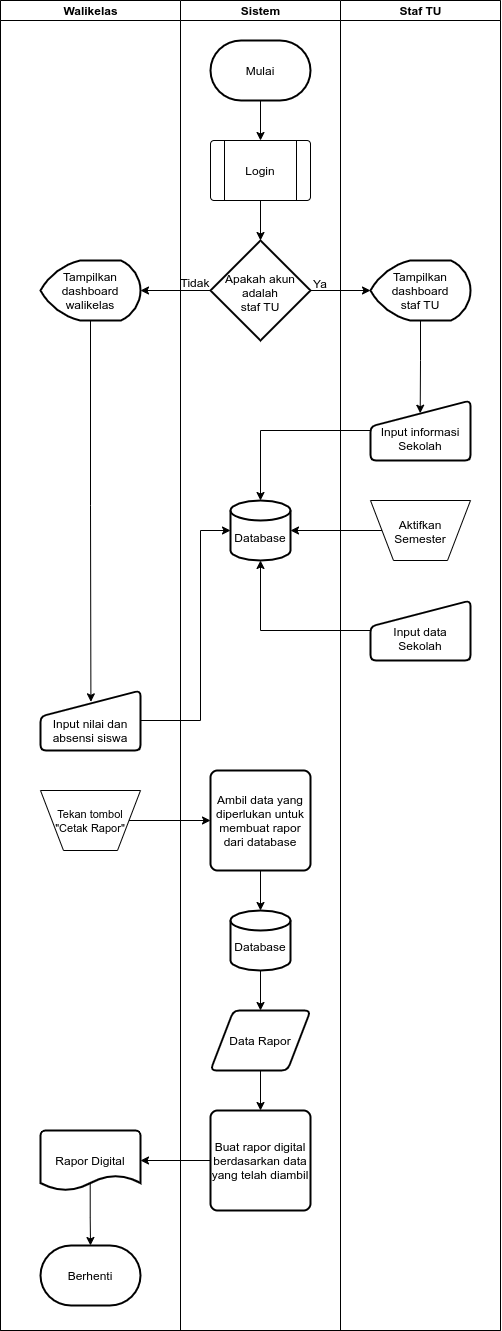

The diagram above was exported from draw.io. Its source (the exported page's mxGraphModel, read from the mxfile embedded in the PNG):
<mxGraphModel dx="1231" dy="711" grid="1" gridSize="10" guides="1" tooltips="1" connect="1" arrows="1" fold="1" page="1" pageScale="1" pageWidth="1100" pageHeight="850" background="#ffffff" math="0" shadow="0">
  <root>
    <mxCell id="0" />
    <mxCell id="1" parent="0" />
    <mxCell id="77e6c97f196da883-1" value="" style="swimlane;html=1;childLayout=stackLayout;startSize=0;rounded=0;shadow=0;labelBackgroundColor=none;strokeWidth=1;fontFamily=Verdana;fontSize=8;align=center;" parent="1" vertex="1">
      <mxGeometry x="70" y="90" width="500" height="1330" as="geometry" />
    </mxCell>
    <mxCell id="77e6c97f196da883-2" value="Walikelas" style="swimlane;html=1;startSize=20;" parent="77e6c97f196da883-1" vertex="1">
      <mxGeometry width="180" height="1330" as="geometry" />
    </mxCell>
    <mxCell id="JBHgxiN1f_c6C6LNTwu3-44" style="edgeStyle=orthogonalEdgeStyle;rounded=0;orthogonalLoop=1;jettySize=auto;html=1;exitX=0.5;exitY=1;exitDx=0;exitDy=0;entryX=0.504;entryY=0.189;entryDx=0;entryDy=0;entryPerimeter=0;exitPerimeter=0;" parent="77e6c97f196da883-2" source="JBHgxiN1f_c6C6LNTwu3-54" target="JBHgxiN1f_c6C6LNTwu3-43" edge="1">
      <mxGeometry relative="1" as="geometry" />
    </mxCell>
    <mxCell id="JBHgxiN1f_c6C6LNTwu3-43" value="Input nilai dan absensi siswa" style="html=1;strokeWidth=2;shape=manualInput;whiteSpace=wrap;rounded=1;size=26;arcSize=11;spacingTop=20;" parent="77e6c97f196da883-2" vertex="1">
      <mxGeometry x="40" y="690" width="100" height="60" as="geometry" />
    </mxCell>
    <mxCell id="JBHgxiN1f_c6C6LNTwu3-54" value="Tampilkan&lt;br&gt;dashboard&lt;br&gt;walikelas" style="strokeWidth=2;html=1;shape=mxgraph.flowchart.display;whiteSpace=wrap;" parent="77e6c97f196da883-2" vertex="1">
      <mxGeometry x="40" y="260" width="100" height="60" as="geometry" />
    </mxCell>
    <mxCell id="JBHgxiN1f_c6C6LNTwu3-127" style="edgeStyle=orthogonalEdgeStyle;rounded=0;orthogonalLoop=1;jettySize=auto;html=1;exitX=0.497;exitY=0.879;exitDx=0;exitDy=0;exitPerimeter=0;entryX=0.5;entryY=0;entryDx=0;entryDy=0;entryPerimeter=0;startArrow=none;startFill=0;fontColor=none;" parent="77e6c97f196da883-2" source="JBHgxiN1f_c6C6LNTwu3-95" target="JBHgxiN1f_c6C6LNTwu3-125" edge="1">
      <mxGeometry relative="1" as="geometry" />
    </mxCell>
    <mxCell id="JBHgxiN1f_c6C6LNTwu3-95" value="Rapor Digital" style="strokeWidth=2;html=1;shape=mxgraph.flowchart.document2;whiteSpace=wrap;size=0.25;fontColor=none;" parent="77e6c97f196da883-2" vertex="1">
      <mxGeometry x="40" y="1130" width="100" height="60" as="geometry" />
    </mxCell>
    <mxCell id="JBHgxiN1f_c6C6LNTwu3-125" value="Berhenti" style="strokeWidth=2;html=1;shape=mxgraph.flowchart.terminator;whiteSpace=wrap;fontColor=none;" parent="77e6c97f196da883-2" vertex="1">
      <mxGeometry x="40" y="1245" width="100" height="60" as="geometry" />
    </mxCell>
    <mxCell id="KLNIhrBU3LcbtWQrEwo1-1" value="" style="verticalLabelPosition=bottom;verticalAlign=top;html=1;shape=trapezoid;perimeter=trapezoidPerimeter;whiteSpace=wrap;size=0.23;arcSize=10;flipV=1;" vertex="1" parent="77e6c97f196da883-2">
      <mxGeometry x="40" y="790" width="100" height="60" as="geometry" />
    </mxCell>
    <mxCell id="KLNIhrBU3LcbtWQrEwo1-4" value="&lt;font style=&quot;font-size: 11px&quot;&gt;Tekan tombol&lt;br&gt;&quot;Cetak Rapor&quot;&lt;/font&gt;" style="text;html=1;strokeColor=none;fillColor=none;align=center;verticalAlign=middle;whiteSpace=wrap;rounded=0;" vertex="1" parent="77e6c97f196da883-2">
      <mxGeometry x="50" y="805" width="80" height="30" as="geometry" />
    </mxCell>
    <mxCell id="JBHgxiN1f_c6C6LNTwu3-103" style="edgeStyle=orthogonalEdgeStyle;rounded=0;orthogonalLoop=1;jettySize=auto;html=1;exitX=0;exitY=0.5;exitDx=0;exitDy=0;entryX=1;entryY=0.5;entryDx=0;entryDy=0;entryPerimeter=0;startArrow=none;startFill=0;fontColor=none;" parent="77e6c97f196da883-1" source="JBHgxiN1f_c6C6LNTwu3-92" target="JBHgxiN1f_c6C6LNTwu3-95" edge="1">
      <mxGeometry relative="1" as="geometry" />
    </mxCell>
    <mxCell id="77e6c97f196da883-3" value="Sistem" style="swimlane;html=1;startSize=20;" parent="77e6c97f196da883-1" vertex="1">
      <mxGeometry x="180" width="160" height="1330" as="geometry" />
    </mxCell>
    <mxCell id="JBHgxiN1f_c6C6LNTwu3-46" value="Database" style="strokeWidth=2;html=1;shape=mxgraph.flowchart.database;whiteSpace=wrap;spacingTop=13;" parent="77e6c97f196da883-3" vertex="1">
      <mxGeometry x="50" y="500" width="60" height="60" as="geometry" />
    </mxCell>
    <mxCell id="JBHgxiN1f_c6C6LNTwu3-60" style="edgeStyle=orthogonalEdgeStyle;rounded=0;orthogonalLoop=1;jettySize=auto;html=1;exitX=0.5;exitY=1;exitDx=0;exitDy=0;exitPerimeter=0;entryX=0.5;entryY=0;entryDx=0;entryDy=0;" parent="77e6c97f196da883-3" source="JBHgxiN1f_c6C6LNTwu3-2" target="JBHgxiN1f_c6C6LNTwu3-59" edge="1">
      <mxGeometry relative="1" as="geometry" />
    </mxCell>
    <mxCell id="JBHgxiN1f_c6C6LNTwu3-2" value="Mulai" style="strokeWidth=2;html=1;shape=mxgraph.flowchart.terminator;whiteSpace=wrap;" parent="77e6c97f196da883-3" vertex="1">
      <mxGeometry x="30" y="40" width="100" height="60" as="geometry" />
    </mxCell>
    <mxCell id="JBHgxiN1f_c6C6LNTwu3-56" value="Apakah akun&lt;br&gt;adalah&lt;br&gt;staf TU" style="strokeWidth=2;html=1;shape=mxgraph.flowchart.decision;whiteSpace=wrap;spacingTop=4;" parent="77e6c97f196da883-3" vertex="1">
      <mxGeometry x="30" y="240" width="100" height="100" as="geometry" />
    </mxCell>
    <mxCell id="JBHgxiN1f_c6C6LNTwu3-58" value="" style="verticalLabelPosition=bottom;verticalAlign=top;html=1;shape=process;whiteSpace=wrap;rounded=1;size=0.14;arcSize=6;" parent="77e6c97f196da883-3" vertex="1">
      <mxGeometry x="30" y="140" width="100" height="60" as="geometry" />
    </mxCell>
    <mxCell id="JBHgxiN1f_c6C6LNTwu3-61" style="edgeStyle=orthogonalEdgeStyle;rounded=0;orthogonalLoop=1;jettySize=auto;html=1;exitX=0.5;exitY=1;exitDx=0;exitDy=0;entryX=0.5;entryY=0;entryDx=0;entryDy=0;entryPerimeter=0;" parent="77e6c97f196da883-3" source="JBHgxiN1f_c6C6LNTwu3-59" target="JBHgxiN1f_c6C6LNTwu3-56" edge="1">
      <mxGeometry relative="1" as="geometry" />
    </mxCell>
    <mxCell id="JBHgxiN1f_c6C6LNTwu3-59" value="Login" style="text;html=1;strokeColor=none;fillColor=none;align=center;verticalAlign=middle;whiteSpace=wrap;rounded=0;" parent="77e6c97f196da883-3" vertex="1">
      <mxGeometry x="50" y="140" width="60" height="60" as="geometry" />
    </mxCell>
    <mxCell id="JBHgxiN1f_c6C6LNTwu3-69" value="Ya" style="text;html=1;strokeColor=none;fillColor=none;align=center;verticalAlign=middle;whiteSpace=wrap;rounded=0;" parent="77e6c97f196da883-3" vertex="1">
      <mxGeometry x="130" y="275" width="20" height="15" as="geometry" />
    </mxCell>
    <mxCell id="JBHgxiN1f_c6C6LNTwu3-77" value="Tidak" style="text;html=1;strokeColor=none;fillColor=none;align=center;verticalAlign=middle;whiteSpace=wrap;rounded=0;" parent="77e6c97f196da883-3" vertex="1">
      <mxGeometry y="277" width="30" height="10" as="geometry" />
    </mxCell>
    <mxCell id="KLNIhrBU3LcbtWQrEwo1-11" style="edgeStyle=orthogonalEdgeStyle;rounded=0;orthogonalLoop=1;jettySize=auto;html=1;exitX=0.5;exitY=1;exitDx=0;exitDy=0;entryX=0.5;entryY=0;entryDx=0;entryDy=0;entryPerimeter=0;startArrow=none;startFill=0;" edge="1" parent="77e6c97f196da883-3" source="JBHgxiN1f_c6C6LNTwu3-86" target="KLNIhrBU3LcbtWQrEwo1-6">
      <mxGeometry relative="1" as="geometry" />
    </mxCell>
    <mxCell id="JBHgxiN1f_c6C6LNTwu3-86" value="Ambil data yang diperlukan untuk membuat rapor dari database" style="rounded=1;whiteSpace=wrap;html=1;absoluteArcSize=1;arcSize=14;strokeWidth=2;fontColor=none;" parent="77e6c97f196da883-3" vertex="1">
      <mxGeometry x="30" y="770" width="100" height="100" as="geometry" />
    </mxCell>
    <mxCell id="JBHgxiN1f_c6C6LNTwu3-93" style="edgeStyle=orthogonalEdgeStyle;rounded=0;orthogonalLoop=1;jettySize=auto;html=1;exitX=0.5;exitY=1;exitDx=0;exitDy=0;entryX=0.5;entryY=0;entryDx=0;entryDy=0;fontColor=none;" parent="77e6c97f196da883-3" source="JBHgxiN1f_c6C6LNTwu3-90" target="JBHgxiN1f_c6C6LNTwu3-92" edge="1">
      <mxGeometry relative="1" as="geometry" />
    </mxCell>
    <mxCell id="JBHgxiN1f_c6C6LNTwu3-90" value="Data Rapor" style="shape=parallelogram;html=1;strokeWidth=2;perimeter=parallelogramPerimeter;whiteSpace=wrap;rounded=1;arcSize=12;size=0.23;fontColor=none;" parent="77e6c97f196da883-3" vertex="1">
      <mxGeometry x="30" y="1010" width="100" height="60" as="geometry" />
    </mxCell>
    <mxCell id="JBHgxiN1f_c6C6LNTwu3-92" value="Buat rapor digital berdasarkan data yang telah diambil" style="rounded=1;whiteSpace=wrap;html=1;absoluteArcSize=1;arcSize=14;strokeWidth=2;fontColor=none;" parent="77e6c97f196da883-3" vertex="1">
      <mxGeometry x="30" y="1110" width="100" height="100" as="geometry" />
    </mxCell>
    <mxCell id="KLNIhrBU3LcbtWQrEwo1-12" style="edgeStyle=orthogonalEdgeStyle;rounded=0;orthogonalLoop=1;jettySize=auto;html=1;exitX=0.5;exitY=1;exitDx=0;exitDy=0;exitPerimeter=0;entryX=0.5;entryY=0;entryDx=0;entryDy=0;startArrow=none;startFill=0;" edge="1" parent="77e6c97f196da883-3" source="KLNIhrBU3LcbtWQrEwo1-6" target="JBHgxiN1f_c6C6LNTwu3-90">
      <mxGeometry relative="1" as="geometry" />
    </mxCell>
    <mxCell id="KLNIhrBU3LcbtWQrEwo1-6" value="Database" style="strokeWidth=2;html=1;shape=mxgraph.flowchart.database;whiteSpace=wrap;spacingTop=13;" vertex="1" parent="77e6c97f196da883-3">
      <mxGeometry x="50" y="910" width="60" height="60" as="geometry" />
    </mxCell>
    <mxCell id="JBHgxiN1f_c6C6LNTwu3-67" style="edgeStyle=orthogonalEdgeStyle;rounded=0;orthogonalLoop=1;jettySize=auto;html=1;exitX=1;exitY=0.5;exitDx=0;exitDy=0;exitPerimeter=0;entryX=0;entryY=0.5;entryDx=0;entryDy=0;entryPerimeter=0;fontColor=none;" parent="77e6c97f196da883-1" source="JBHgxiN1f_c6C6LNTwu3-56" edge="1">
      <mxGeometry relative="1" as="geometry">
        <mxPoint x="369.9999999999998" y="290" as="targetPoint" />
      </mxGeometry>
    </mxCell>
    <mxCell id="KLNIhrBU3LcbtWQrEwo1-2" style="edgeStyle=orthogonalEdgeStyle;rounded=0;orthogonalLoop=1;jettySize=auto;html=1;exitX=1;exitY=0.5;exitDx=0;exitDy=0;entryX=0;entryY=0.5;entryDx=0;entryDy=0;startArrow=none;startFill=0;" edge="1" parent="77e6c97f196da883-1" source="KLNIhrBU3LcbtWQrEwo1-1" target="JBHgxiN1f_c6C6LNTwu3-86">
      <mxGeometry relative="1" as="geometry" />
    </mxCell>
    <mxCell id="77e6c97f196da883-4" value="Staf TU" style="swimlane;html=1;startSize=20;verticalAlign=middle;" parent="77e6c97f196da883-1" vertex="1">
      <mxGeometry x="340" width="160" height="1330" as="geometry" />
    </mxCell>
    <mxCell id="JBHgxiN1f_c6C6LNTwu3-29" value="Input informasi Sekolah" style="html=1;strokeWidth=2;shape=manualInput;whiteSpace=wrap;rounded=1;size=26;arcSize=11;spacingTop=16;" parent="77e6c97f196da883-4" vertex="1">
      <mxGeometry x="30" y="400" width="100" height="60" as="geometry" />
    </mxCell>
    <mxCell id="JBHgxiN1f_c6C6LNTwu3-78" style="edgeStyle=orthogonalEdgeStyle;rounded=0;orthogonalLoop=1;jettySize=auto;html=1;exitX=0.5;exitY=1;exitDx=0;exitDy=0;exitPerimeter=0;fontColor=none;entryX=0.497;entryY=0.212;entryDx=0;entryDy=0;entryPerimeter=0;" parent="77e6c97f196da883-4" source="JBHgxiN1f_c6C6LNTwu3-68" target="JBHgxiN1f_c6C6LNTwu3-29" edge="1">
      <mxGeometry relative="1" as="geometry">
        <mxPoint x="80" y="410" as="targetPoint" />
      </mxGeometry>
    </mxCell>
    <mxCell id="JBHgxiN1f_c6C6LNTwu3-68" value="Tampilkan&lt;br&gt;dashboard&lt;br&gt;staf TU" style="strokeWidth=2;html=1;shape=mxgraph.flowchart.display;whiteSpace=wrap;" parent="77e6c97f196da883-4" vertex="1">
      <mxGeometry x="30" y="260" width="100" height="60" as="geometry" />
    </mxCell>
    <mxCell id="JBHgxiN1f_c6C6LNTwu3-80" value="Input data&lt;br&gt;Sekolah" style="html=1;strokeWidth=2;shape=manualInput;whiteSpace=wrap;rounded=1;size=26;arcSize=11;spacingTop=16;" parent="77e6c97f196da883-4" vertex="1">
      <mxGeometry x="30" y="600" width="100" height="60" as="geometry" />
    </mxCell>
    <mxCell id="KLNIhrBU3LcbtWQrEwo1-5" value="Aktifkan&lt;br&gt;Semester" style="verticalLabelPosition=bottom;verticalAlign=top;html=1;shape=trapezoid;perimeter=trapezoidPerimeter;whiteSpace=wrap;size=0.23;arcSize=10;flipV=1;spacingTop=-49;" vertex="1" parent="77e6c97f196da883-4">
      <mxGeometry x="30" y="500" width="100" height="60" as="geometry" />
    </mxCell>
    <mxCell id="JBHgxiN1f_c6C6LNTwu3-72" style="edgeStyle=orthogonalEdgeStyle;rounded=0;orthogonalLoop=1;jettySize=auto;html=1;exitX=0;exitY=0.5;exitDx=0;exitDy=0;exitPerimeter=0;entryX=1;entryY=0.5;entryDx=0;entryDy=0;entryPerimeter=0;fontColor=none;" parent="77e6c97f196da883-1" source="JBHgxiN1f_c6C6LNTwu3-56" target="JBHgxiN1f_c6C6LNTwu3-54" edge="1">
      <mxGeometry relative="1" as="geometry" />
    </mxCell>
    <mxCell id="JBHgxiN1f_c6C6LNTwu3-97" style="edgeStyle=orthogonalEdgeStyle;rounded=0;orthogonalLoop=1;jettySize=auto;html=1;exitX=0;exitY=0.5;exitDx=0;exitDy=0;entryX=0.5;entryY=0;entryDx=0;entryDy=0;entryPerimeter=0;fontColor=none;" parent="77e6c97f196da883-1" source="JBHgxiN1f_c6C6LNTwu3-29" target="JBHgxiN1f_c6C6LNTwu3-46" edge="1">
      <mxGeometry relative="1" as="geometry" />
    </mxCell>
    <mxCell id="JBHgxiN1f_c6C6LNTwu3-98" style="edgeStyle=orthogonalEdgeStyle;rounded=0;orthogonalLoop=1;jettySize=auto;html=1;exitX=0;exitY=0.5;exitDx=0;exitDy=0;entryX=1;entryY=0.5;entryDx=0;entryDy=0;entryPerimeter=0;fontColor=none;" parent="77e6c97f196da883-1" source="KLNIhrBU3LcbtWQrEwo1-5" target="JBHgxiN1f_c6C6LNTwu3-46" edge="1">
      <mxGeometry relative="1" as="geometry">
        <mxPoint x="370.0000000000002" y="530" as="sourcePoint" />
      </mxGeometry>
    </mxCell>
    <mxCell id="JBHgxiN1f_c6C6LNTwu3-99" style="edgeStyle=orthogonalEdgeStyle;rounded=0;orthogonalLoop=1;jettySize=auto;html=1;exitX=0;exitY=0.5;exitDx=0;exitDy=0;entryX=0.5;entryY=1;entryDx=0;entryDy=0;entryPerimeter=0;fontColor=none;" parent="77e6c97f196da883-1" source="JBHgxiN1f_c6C6LNTwu3-80" target="JBHgxiN1f_c6C6LNTwu3-46" edge="1">
      <mxGeometry relative="1" as="geometry" />
    </mxCell>
    <mxCell id="JBHgxiN1f_c6C6LNTwu3-100" style="edgeStyle=orthogonalEdgeStyle;rounded=0;orthogonalLoop=1;jettySize=auto;html=1;exitX=1;exitY=0.5;exitDx=0;exitDy=0;entryX=0;entryY=0.5;entryDx=0;entryDy=0;entryPerimeter=0;fontColor=none;startArrow=none;startFill=0;" parent="77e6c97f196da883-1" source="JBHgxiN1f_c6C6LNTwu3-43" target="JBHgxiN1f_c6C6LNTwu3-46" edge="1">
      <mxGeometry relative="1" as="geometry">
        <Array as="points">
          <mxPoint x="200" y="720" />
          <mxPoint x="200" y="530" />
        </Array>
      </mxGeometry>
    </mxCell>
  </root>
</mxGraphModel>